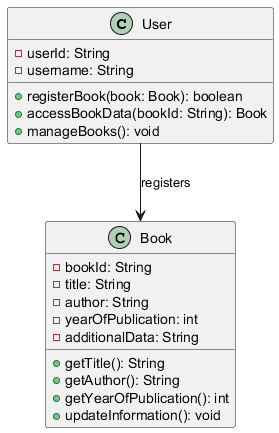

The diagram above was rendered by PlantUML. Its source (embedded in the PNG):
@startuml
class User {
    - userId: String
    - username: String
    + registerBook(book: Book): boolean
    + accessBookData(bookId: String): Book
    + manageBooks(): void
}

class Book {
    - bookId: String
    - title: String
    - author: String
    - yearOfPublication: int
    - additionalData: String
    + getTitle(): String
    + getAuthor(): String
    + getYearOfPublication(): int
    + updateInformation(): void
}

User --> Book : registers
@enduml